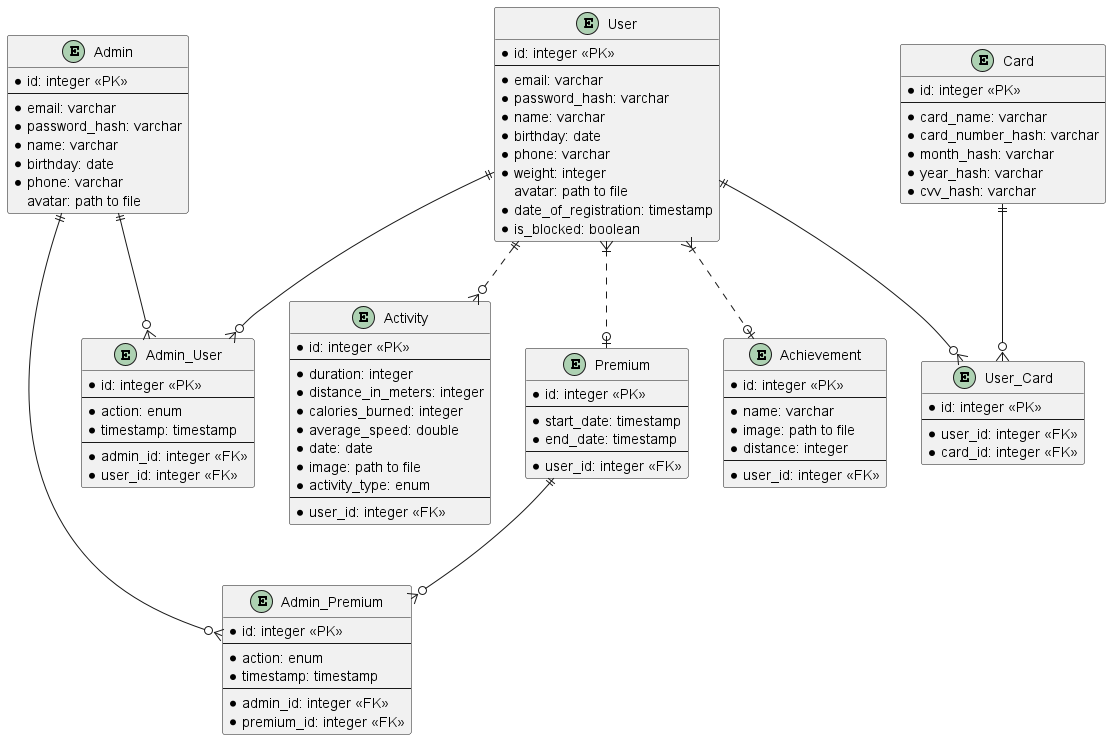

The diagram above was rendered by PlantUML. Its source (embedded in the PNG):
@startuml

entity User {
  * id: integer <<PK>>
  --
  * email: varchar
  * password_hash: varchar
  * name: varchar
  * birthday: date
  * phone: varchar
  * weight: integer
  avatar: path to file
  * date_of_registration: timestamp
  * is_blocked: boolean
}

entity Activity {
  * id: integer <<PK>>
  --
  * duration: integer
  * distance_in_meters: integer
  * calories_burned: integer
  * average_speed: double
  * date: date
  * image: path to file
  * activity_type: enum
  --
  * user_id: integer <<FK>>
}

entity Admin{
  * id: integer <<PK>>
  --
  * email: varchar
  * password_hash: varchar
  * name: varchar
  * birthday: date
  * phone: varchar
  avatar: path to file
}

entity Card {
  * id: integer <<PK>>
  --
  * card_name: varchar
  * card_number_hash: varchar
  * month_hash: varchar
  * year_hash: varchar
  * cvv_hash: varchar
}

entity Premium {
  * id: integer <<PK>>
  --
  * start_date: timestamp
  * end_date: timestamp
  --
  * user_id: integer <<FK>>
}

entity Admin_Premium {
  * id: integer <<PK>>
  --
  * action: enum
  * timestamp: timestamp
  --
  * admin_id: integer <<FK>>
  * premium_id: integer <<FK>>
}

entity Admin_User {
  * id: integer <<PK>>
  --
  * action: enum
  * timestamp: timestamp
  --
  * admin_id: integer <<FK>>
  * user_id: integer <<FK>>
}

entity User_Card {
  * id: integer <<PK>>
  --
  * user_id: integer <<FK>>
  * card_id: integer <<FK>>
}

entity Achievement {
  * id: integer <<PK>>
  --
  * name: varchar
  * image: path to file
  * distance: integer
  --
  * user_id: integer <<FK>>
}

User }|..o| Premium
User }|..o| Achievement
User ||..o{ Activity
Admin ||--o{ Admin_Premium
Premium ||--o{ Admin_Premium
Admin ||--o{ Admin_User
User ||--o{ Admin_User
User ||--o{ User_Card
Card ||--o{ User_Card

@enduml